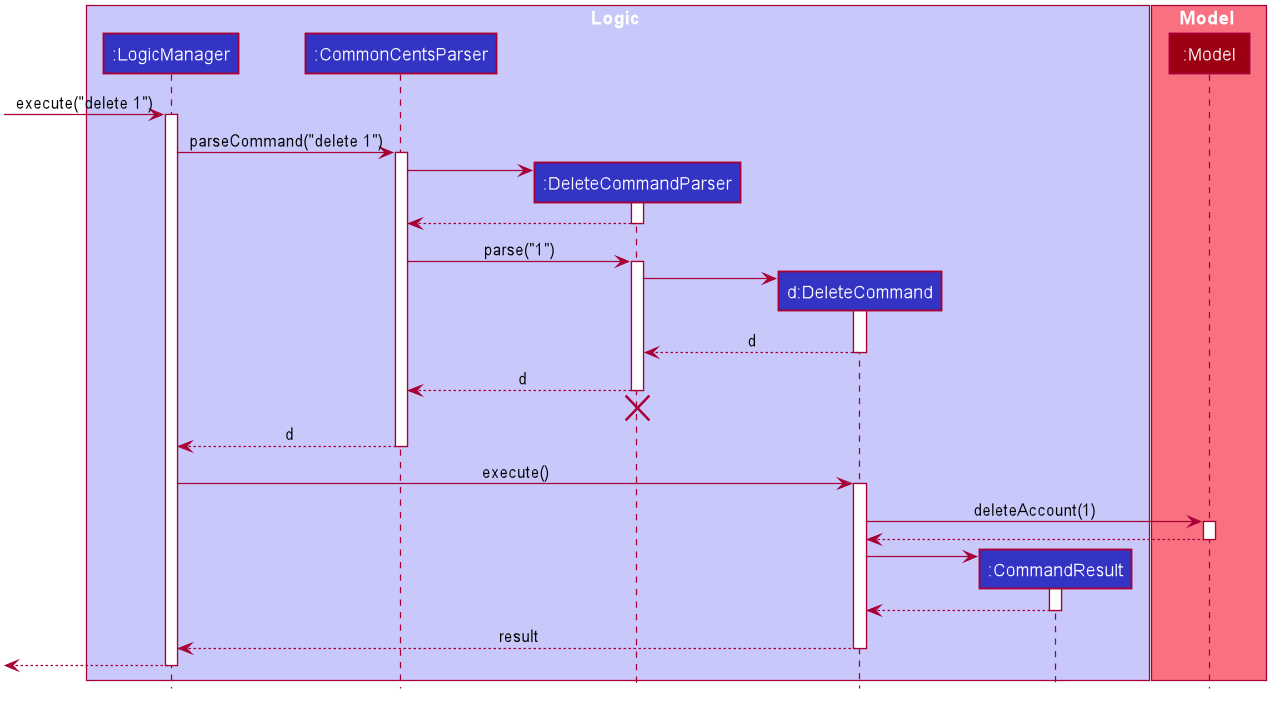

The diagram above was rendered by PlantUML. Its source (embedded in the PNG):
@startuml









skinparam BackgroundColor #FFFFFFF

skinparam Shadowing false

skinparam Class {
    FontColor #FFFFFF
    BorderThickness 1
    BorderColor #FFFFFF
    StereotypeFontColor #FFFFFF
    FontName Arial
}

skinparam Actor {
    BorderColor #000000
    Color #000000
    FontName Arial
}

skinparam Sequence {
    MessageAlign center
    BoxFontSize 15
    BoxPadding 0
    BoxFontColor #FFFFFF
    FontName Arial
}

skinparam Participant {
    FontColor #FFFFFFF
    Padding 20
}

skinparam MinClassWidth 50
skinparam ParticipantPadding 10
skinparam Shadowing false
skinparam DefaultTextAlignment center
skinparam packageStyle Rectangle

hide footbox
hide members
hide circle

box Logic #C8C8FA
participant ":LogicManager" as LogicManager #3333C4
participant ":CommonCentsParser" as CommonCentsParser #3333C4
participant ":DeleteCommandParser" as DeleteCommandParser #3333C4
participant "d:DeleteCommand" as DeleteCommand #3333C4
participant ":CommandResult" as CommandResult #3333C4
end box

box Model #F97181
participant ":Model" as Model #9D0012
end box

[-> LogicManager : execute("delete 1")
activate LogicManager

LogicManager -> CommonCentsParser : parseCommand("delete 1")
activate CommonCentsParser

create DeleteCommandParser
CommonCentsParser -> DeleteCommandParser
activate DeleteCommandParser

DeleteCommandParser --> CommonCentsParser
deactivate DeleteCommandParser

CommonCentsParser -> DeleteCommandParser : parse("1")
activate DeleteCommandParser

create DeleteCommand
DeleteCommandParser -> DeleteCommand
activate DeleteCommand

DeleteCommand --> DeleteCommandParser : d
deactivate DeleteCommand

DeleteCommandParser --> CommonCentsParser : d
deactivate DeleteCommandParser
DeleteCommandParser -[hidden]-> CommonCentsParser
destroy DeleteCommandParser

CommonCentsParser --> LogicManager : d
deactivate CommonCentsParser

LogicManager -> DeleteCommand : execute()
activate DeleteCommand

DeleteCommand -> Model : deleteAccount(1)
activate Model

Model --> DeleteCommand
deactivate Model

create CommandResult
DeleteCommand -> CommandResult
activate CommandResult

CommandResult --> DeleteCommand
deactivate CommandResult

DeleteCommand --> LogicManager : result
deactivate DeleteCommand

[<--LogicManager
deactivate LogicManager
@enduml